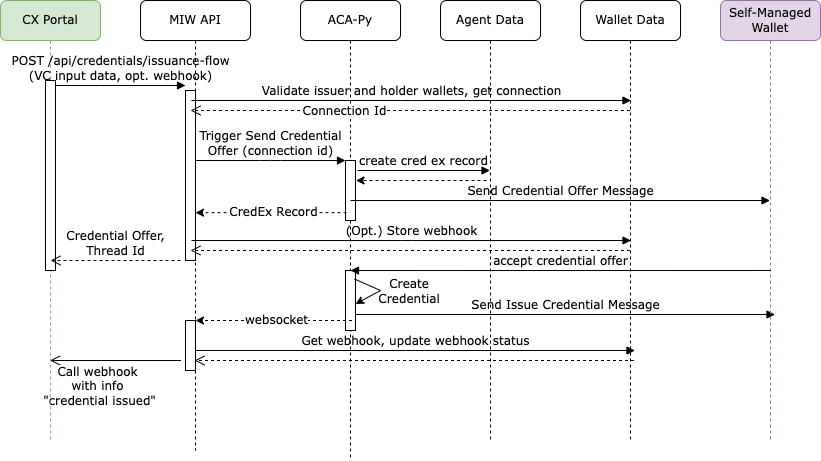

The diagram above was exported from draw.io. Its source (the exported page's mxGraphModel, read from the mxfile embedded in the PNG):
<mxGraphModel dx="1101" dy="720" grid="1" gridSize="10" guides="1" tooltips="1" connect="1" arrows="1" fold="1" page="1" pageScale="1" pageWidth="1100" pageHeight="850" background="none" math="0" shadow="0">
  <root>
    <mxCell id="0" />
    <mxCell id="1" parent="0" />
    <mxCell id="7baba1c4bc27f4b0-3" value="ACA-Py" style="shape=umlLifeline;perimeter=lifelinePerimeter;whiteSpace=wrap;html=1;container=1;collapsible=0;recursiveResize=0;outlineConnect=0;rounded=1;shadow=0;comic=0;labelBackgroundColor=none;strokeWidth=1;fontFamily=Verdana;fontSize=12;align=center;" parent="1" vertex="1">
      <mxGeometry x="400" y="80" width="100" height="460" as="geometry" />
    </mxCell>
    <mxCell id="P1_tUgpZWslOrBs7mTS3-13" value="" style="html=1;points=[];perimeter=orthogonalPerimeter;rounded=0;shadow=0;comic=0;labelBackgroundColor=none;strokeWidth=1;fontFamily=Verdana;fontSize=12;align=center;" parent="7baba1c4bc27f4b0-3" vertex="1">
      <mxGeometry x="45" y="270" width="10" height="60" as="geometry" />
    </mxCell>
    <mxCell id="7baba1c4bc27f4b0-2" value="MIW API" style="shape=umlLifeline;perimeter=lifelinePerimeter;whiteSpace=wrap;html=1;container=1;collapsible=0;recursiveResize=0;outlineConnect=0;rounded=1;shadow=0;comic=0;labelBackgroundColor=none;strokeWidth=1;fontFamily=Verdana;fontSize=12;align=center;" parent="1" vertex="1">
      <mxGeometry x="240" y="80" width="110" height="450" as="geometry" />
    </mxCell>
    <mxCell id="7baba1c4bc27f4b0-10" value="" style="html=1;points=[];perimeter=orthogonalPerimeter;rounded=0;shadow=0;comic=0;labelBackgroundColor=none;strokeWidth=1;fontFamily=Verdana;fontSize=12;align=center;" parent="7baba1c4bc27f4b0-2" vertex="1">
      <mxGeometry x="45" y="90" width="10" height="170" as="geometry" />
    </mxCell>
    <mxCell id="GPT00jiEjHE-RpPSzvpA-4" value="&lt;font style=&quot;font-size: 12px&quot; face=&quot;Verdana&quot;&gt;websocket&lt;/font&gt;" style="endArrow=classic;html=1;rounded=0;exitX=0.1;exitY=0.913;exitDx=0;exitDy=0;exitPerimeter=0;dashed=1;" parent="7baba1c4bc27f4b0-2" edge="1">
      <mxGeometry x="-0.0288" width="50" height="50" relative="1" as="geometry">
        <mxPoint x="211.5" y="320.00000000000006" as="sourcePoint" />
        <mxPoint x="55" y="320.00000000000006" as="targetPoint" />
        <mxPoint as="offset" />
      </mxGeometry>
    </mxCell>
    <mxCell id="TQVimcrXifNWW3brT7A4-2" value="" style="html=1;verticalAlign=bottom;endArrow=open;endSize=8;labelBackgroundColor=none;fontFamily=Verdana;fontSize=12;" parent="7baba1c4bc27f4b0-2" edge="1">
      <mxGeometry relative="1" as="geometry">
        <mxPoint x="-90.5" y="360" as="targetPoint" />
        <mxPoint x="40.5" y="360" as="sourcePoint" />
      </mxGeometry>
    </mxCell>
    <mxCell id="TQVimcrXifNWW3brT7A4-3" value="&lt;font face=&quot;Verdana&quot; style=&quot;font-size: 12px&quot;&gt;Call webhook&lt;br&gt;with info&lt;br&gt;&amp;nbsp;&quot;credential issued&quot;&lt;br&gt;&lt;/font&gt;" style="edgeLabel;html=1;align=center;verticalAlign=middle;resizable=0;points=[];" parent="TQVimcrXifNWW3brT7A4-2" vertex="1" connectable="0">
      <mxGeometry x="0.2757" y="-4" relative="1" as="geometry">
        <mxPoint y="29" as="offset" />
      </mxGeometry>
    </mxCell>
    <mxCell id="GPT00jiEjHE-RpPSzvpA-7" value="" style="html=1;points=[];perimeter=orthogonalPerimeter;rounded=0;shadow=0;comic=0;labelBackgroundColor=none;strokeWidth=1;fontFamily=Verdana;fontSize=12;align=center;" parent="7baba1c4bc27f4b0-2" vertex="1">
      <mxGeometry x="45" y="320" width="10" height="50" as="geometry" />
    </mxCell>
    <mxCell id="7baba1c4bc27f4b0-4" value="Agent Data" style="shape=umlLifeline;perimeter=lifelinePerimeter;whiteSpace=wrap;html=1;container=1;collapsible=0;recursiveResize=0;outlineConnect=0;rounded=1;shadow=0;comic=0;labelBackgroundColor=none;strokeWidth=1;fontFamily=Verdana;fontSize=12;align=center;" parent="1" vertex="1">
      <mxGeometry x="540" y="80" width="100" height="440" as="geometry" />
    </mxCell>
    <mxCell id="P1_tUgpZWslOrBs7mTS3-14" value="Send Issue Credential Message" style="html=1;verticalAlign=bottom;endArrow=block;labelBackgroundColor=none;fontFamily=Verdana;fontSize=12;exitX=1.2;exitY=0.225;exitDx=0;exitDy=0;exitPerimeter=0;" parent="7baba1c4bc27f4b0-4" edge="1">
      <mxGeometry relative="1" as="geometry">
        <mxPoint x="-85" y="314" as="sourcePoint" />
        <mxPoint x="334.5" y="314" as="targetPoint" />
      </mxGeometry>
    </mxCell>
    <mxCell id="7baba1c4bc27f4b0-5" value="Wallet Data" style="shape=umlLifeline;perimeter=lifelinePerimeter;whiteSpace=wrap;html=1;container=1;collapsible=0;recursiveResize=0;outlineConnect=0;rounded=1;shadow=0;comic=0;labelBackgroundColor=none;strokeWidth=1;fontFamily=Verdana;fontSize=12;align=center;" parent="1" vertex="1">
      <mxGeometry x="680" y="80" width="100" height="440" as="geometry" />
    </mxCell>
    <mxCell id="7baba1c4bc27f4b0-8" value="CX Portal" style="shape=umlLifeline;perimeter=lifelinePerimeter;whiteSpace=wrap;html=1;container=1;collapsible=0;recursiveResize=0;outlineConnect=0;rounded=1;shadow=0;comic=0;labelBackgroundColor=none;strokeWidth=1;fontFamily=Verdana;fontSize=12;align=center;fillColor=#d5e8d4;strokeColor=#82b366;" parent="1" vertex="1">
      <mxGeometry x="100" y="80" width="100" height="440" as="geometry" />
    </mxCell>
    <mxCell id="7baba1c4bc27f4b0-9" value="" style="html=1;points=[];perimeter=orthogonalPerimeter;rounded=0;shadow=0;comic=0;labelBackgroundColor=none;strokeWidth=1;fontFamily=Verdana;fontSize=12;align=center;" parent="7baba1c4bc27f4b0-8" vertex="1">
      <mxGeometry x="45" y="80" width="10" height="190" as="geometry" />
    </mxCell>
    <mxCell id="7baba1c4bc27f4b0-11" value="POST /api/credentials/issuance-flow&lt;br&gt;(VC input data, opt. webhook)" style="html=1;verticalAlign=bottom;endArrow=block;entryX=0;entryY=0;labelBackgroundColor=none;fontFamily=Verdana;fontSize=12;edgeStyle=elbowEdgeStyle;elbow=vertical;" parent="1" edge="1">
      <mxGeometry relative="1" as="geometry">
        <mxPoint x="155" y="165" as="sourcePoint" />
        <mxPoint x="285" y="165.00000000000023" as="targetPoint" />
      </mxGeometry>
    </mxCell>
    <mxCell id="HXwOyZEaZN0DHaRvCWmy-7" value="Validate issuer and holder wallets, get connection" style="html=1;verticalAlign=bottom;endArrow=block;labelBackgroundColor=none;fontFamily=Verdana;fontSize=12;edgeStyle=elbowEdgeStyle;elbow=vertical;" parent="1" edge="1">
      <mxGeometry relative="1" as="geometry">
        <mxPoint x="291" y="180" as="sourcePoint" />
        <mxPoint x="730.5" y="180" as="targetPoint" />
      </mxGeometry>
    </mxCell>
    <mxCell id="HXwOyZEaZN0DHaRvCWmy-8" value="" style="html=1;verticalAlign=bottom;endArrow=open;dashed=1;endSize=8;labelBackgroundColor=none;fontFamily=Verdana;fontSize=12;entryX=0.9;entryY=0.7;entryDx=0;entryDy=0;entryPerimeter=0;" parent="1" edge="1">
      <mxGeometry relative="1" as="geometry">
        <mxPoint x="290" y="190" as="targetPoint" />
        <mxPoint x="729.5" y="190" as="sourcePoint" />
      </mxGeometry>
    </mxCell>
    <mxCell id="P1_tUgpZWslOrBs7mTS3-1" value="&lt;font style=&quot;font-size: 12px;&quot; face=&quot;Verdana&quot;&gt;Connection Id&lt;/font&gt;" style="edgeLabel;html=1;align=center;verticalAlign=middle;resizable=0;points=[];" parent="HXwOyZEaZN0DHaRvCWmy-8" vertex="1" connectable="0">
      <mxGeometry x="0.3038" relative="1" as="geometry">
        <mxPoint x="1" as="offset" />
      </mxGeometry>
    </mxCell>
    <mxCell id="HXwOyZEaZN0DHaRvCWmy-9" value="Credential Offer,&lt;br&gt;Thread Id" style="html=1;verticalAlign=bottom;endArrow=open;dashed=1;endSize=8;labelBackgroundColor=none;fontFamily=Verdana;fontSize=12;entryX=0.9;entryY=0.7;entryDx=0;entryDy=0;entryPerimeter=0;" parent="1" edge="1">
      <mxGeometry relative="1" as="geometry">
        <mxPoint x="150" y="340" as="targetPoint" />
        <mxPoint x="280" y="340" as="sourcePoint" />
      </mxGeometry>
    </mxCell>
    <mxCell id="GPT00jiEjHE-RpPSzvpA-1" value="Self-Managed Wallet" style="shape=umlLifeline;perimeter=lifelinePerimeter;whiteSpace=wrap;html=1;container=1;collapsible=0;recursiveResize=0;outlineConnect=0;rounded=1;shadow=0;comic=0;labelBackgroundColor=none;strokeWidth=1;fontFamily=Verdana;fontSize=12;align=center;fillColor=#e1d5e7;strokeColor=#9673a6;" parent="1" vertex="1">
      <mxGeometry x="820" y="80" width="100" height="440" as="geometry" />
    </mxCell>
    <mxCell id="GPT00jiEjHE-RpPSzvpA-3" value="accept credential offer" style="html=1;verticalAlign=bottom;endArrow=block;labelBackgroundColor=none;fontFamily=Verdana;fontSize=12;entryX=0.5;entryY=0.591;entryDx=0;entryDy=0;entryPerimeter=0;" parent="1" edge="1">
      <mxGeometry relative="1" as="geometry">
        <mxPoint x="870" y="350" as="sourcePoint" />
        <mxPoint x="450" y="350.03999999999996" as="targetPoint" />
      </mxGeometry>
    </mxCell>
    <mxCell id="GPT00jiEjHE-RpPSzvpA-5" value="Get webhook, update webhook status" style="html=1;verticalAlign=bottom;endArrow=block;labelBackgroundColor=none;fontFamily=Verdana;fontSize=12;edgeStyle=elbowEdgeStyle;elbow=vertical;" parent="1" edge="1">
      <mxGeometry relative="1" as="geometry">
        <mxPoint x="295" y="430" as="sourcePoint" />
        <mxPoint x="734.5" y="430" as="targetPoint" />
      </mxGeometry>
    </mxCell>
    <mxCell id="GPT00jiEjHE-RpPSzvpA-6" value="" style="html=1;verticalAlign=bottom;endArrow=open;dashed=1;endSize=8;labelBackgroundColor=none;fontFamily=Verdana;fontSize=12;entryX=0.9;entryY=0.7;entryDx=0;entryDy=0;entryPerimeter=0;" parent="1" edge="1">
      <mxGeometry relative="1" as="geometry">
        <mxPoint x="294" y="440" as="targetPoint" />
        <mxPoint x="733.5" y="440" as="sourcePoint" />
      </mxGeometry>
    </mxCell>
    <mxCell id="P1_tUgpZWslOrBs7mTS3-2" value="" style="html=1;points=[];perimeter=orthogonalPerimeter;rounded=0;shadow=0;comic=0;labelBackgroundColor=none;strokeWidth=1;fontFamily=Verdana;fontSize=12;align=center;" parent="1" vertex="1">
      <mxGeometry x="445" y="240" width="10" height="60" as="geometry" />
    </mxCell>
    <mxCell id="P1_tUgpZWslOrBs7mTS3-4" value="create cred ex record" style="html=1;verticalAlign=bottom;endArrow=block;labelBackgroundColor=none;fontFamily=Verdana;fontSize=12;exitX=1.2;exitY=0.225;exitDx=0;exitDy=0;exitPerimeter=0;" parent="1" edge="1">
      <mxGeometry relative="1" as="geometry">
        <mxPoint x="457" y="250" as="sourcePoint" />
        <mxPoint x="589.5" y="250" as="targetPoint" />
      </mxGeometry>
    </mxCell>
    <mxCell id="P1_tUgpZWslOrBs7mTS3-5" value="Trigger Send Credential&lt;br&gt;Offer (connection id)" style="html=1;verticalAlign=bottom;endArrow=block;entryX=0;entryY=0;labelBackgroundColor=none;fontFamily=Verdana;fontSize=12;edgeStyle=elbowEdgeStyle;elbow=vertical;" parent="1" target="P1_tUgpZWslOrBs7mTS3-2" edge="1">
      <mxGeometry relative="1" as="geometry">
        <mxPoint x="295" y="240" as="sourcePoint" />
      </mxGeometry>
    </mxCell>
    <mxCell id="P1_tUgpZWslOrBs7mTS3-6" value="&lt;font style=&quot;font-size: 12px&quot; face=&quot;Verdana&quot;&gt;CredEx Record&lt;/font&gt;" style="endArrow=classic;html=1;rounded=0;exitX=0.1;exitY=0.913;exitDx=0;exitDy=0;exitPerimeter=0;dashed=1;" parent="1" edge="1">
      <mxGeometry x="-0.0288" width="50" height="50" relative="1" as="geometry">
        <mxPoint x="446" y="292.1700000000001" as="sourcePoint" />
        <mxPoint x="295" y="292.1700000000001" as="targetPoint" />
        <mxPoint as="offset" />
      </mxGeometry>
    </mxCell>
    <mxCell id="P1_tUgpZWslOrBs7mTS3-7" value="Send Credential Offer Message" style="html=1;verticalAlign=bottom;endArrow=block;labelBackgroundColor=none;fontFamily=Verdana;fontSize=12;exitX=1.2;exitY=0.225;exitDx=0;exitDy=0;exitPerimeter=0;" parent="1" edge="1">
      <mxGeometry relative="1" as="geometry">
        <mxPoint x="450" y="280" as="sourcePoint" />
        <mxPoint x="869.5" y="280" as="targetPoint" />
      </mxGeometry>
    </mxCell>
    <mxCell id="P1_tUgpZWslOrBs7mTS3-9" value="" style="endArrow=classic;html=1;rounded=0;dashed=1;" parent="1" edge="1">
      <mxGeometry x="-0.0288" width="50" height="50" relative="1" as="geometry">
        <mxPoint x="586" y="260" as="sourcePoint" />
        <mxPoint x="455.5" y="260" as="targetPoint" />
        <mxPoint as="offset" />
      </mxGeometry>
    </mxCell>
    <mxCell id="P1_tUgpZWslOrBs7mTS3-10" value="(Opt.) Store webhook" style="html=1;verticalAlign=bottom;endArrow=block;labelBackgroundColor=none;fontFamily=Verdana;fontSize=12;edgeStyle=elbowEdgeStyle;elbow=vertical;" parent="1" edge="1">
      <mxGeometry relative="1" as="geometry">
        <mxPoint x="291" y="320" as="sourcePoint" />
        <mxPoint x="730.5" y="320" as="targetPoint" />
      </mxGeometry>
    </mxCell>
    <mxCell id="P1_tUgpZWslOrBs7mTS3-11" value="" style="html=1;verticalAlign=bottom;endArrow=open;dashed=1;endSize=8;labelBackgroundColor=none;fontFamily=Verdana;fontSize=12;entryX=0.9;entryY=0.7;entryDx=0;entryDy=0;entryPerimeter=0;" parent="1" edge="1">
      <mxGeometry relative="1" as="geometry">
        <mxPoint x="290" y="330" as="targetPoint" />
        <mxPoint x="729.5" y="330" as="sourcePoint" />
      </mxGeometry>
    </mxCell>
    <mxCell id="P1_tUgpZWslOrBs7mTS3-15" value="" style="endArrow=none;html=1;rounded=0;fontFamily=Verdana;fontSize=12;exitX=0.9;exitY=0.142;exitDx=0;exitDy=0;exitPerimeter=0;" parent="1" source="P1_tUgpZWslOrBs7mTS3-13" edge="1">
      <mxGeometry width="50" height="50" relative="1" as="geometry">
        <mxPoint x="540" y="450" as="sourcePoint" />
        <mxPoint x="480" y="370" as="targetPoint" />
      </mxGeometry>
    </mxCell>
    <mxCell id="P1_tUgpZWslOrBs7mTS3-16" value="" style="endArrow=none;html=1;rounded=0;fontFamily=Verdana;fontSize=12;exitX=1;exitY=0.558;exitDx=0;exitDy=0;exitPerimeter=0;endFill=0;startArrow=classic;startFill=1;" parent="1" source="P1_tUgpZWslOrBs7mTS3-13" edge="1">
      <mxGeometry width="50" height="50" relative="1" as="geometry">
        <mxPoint x="464" y="368.52" as="sourcePoint" />
        <mxPoint x="480" y="370" as="targetPoint" />
      </mxGeometry>
    </mxCell>
    <mxCell id="P1_tUgpZWslOrBs7mTS3-17" value="Create&lt;br&gt;Credential" style="text;html=1;strokeColor=none;fillColor=none;align=center;verticalAlign=middle;whiteSpace=wrap;rounded=0;fontFamily=Verdana;fontSize=12;" parent="1" vertex="1">
      <mxGeometry x="479" y="356" width="60" height="30" as="geometry" />
    </mxCell>
  </root>
</mxGraphModel>